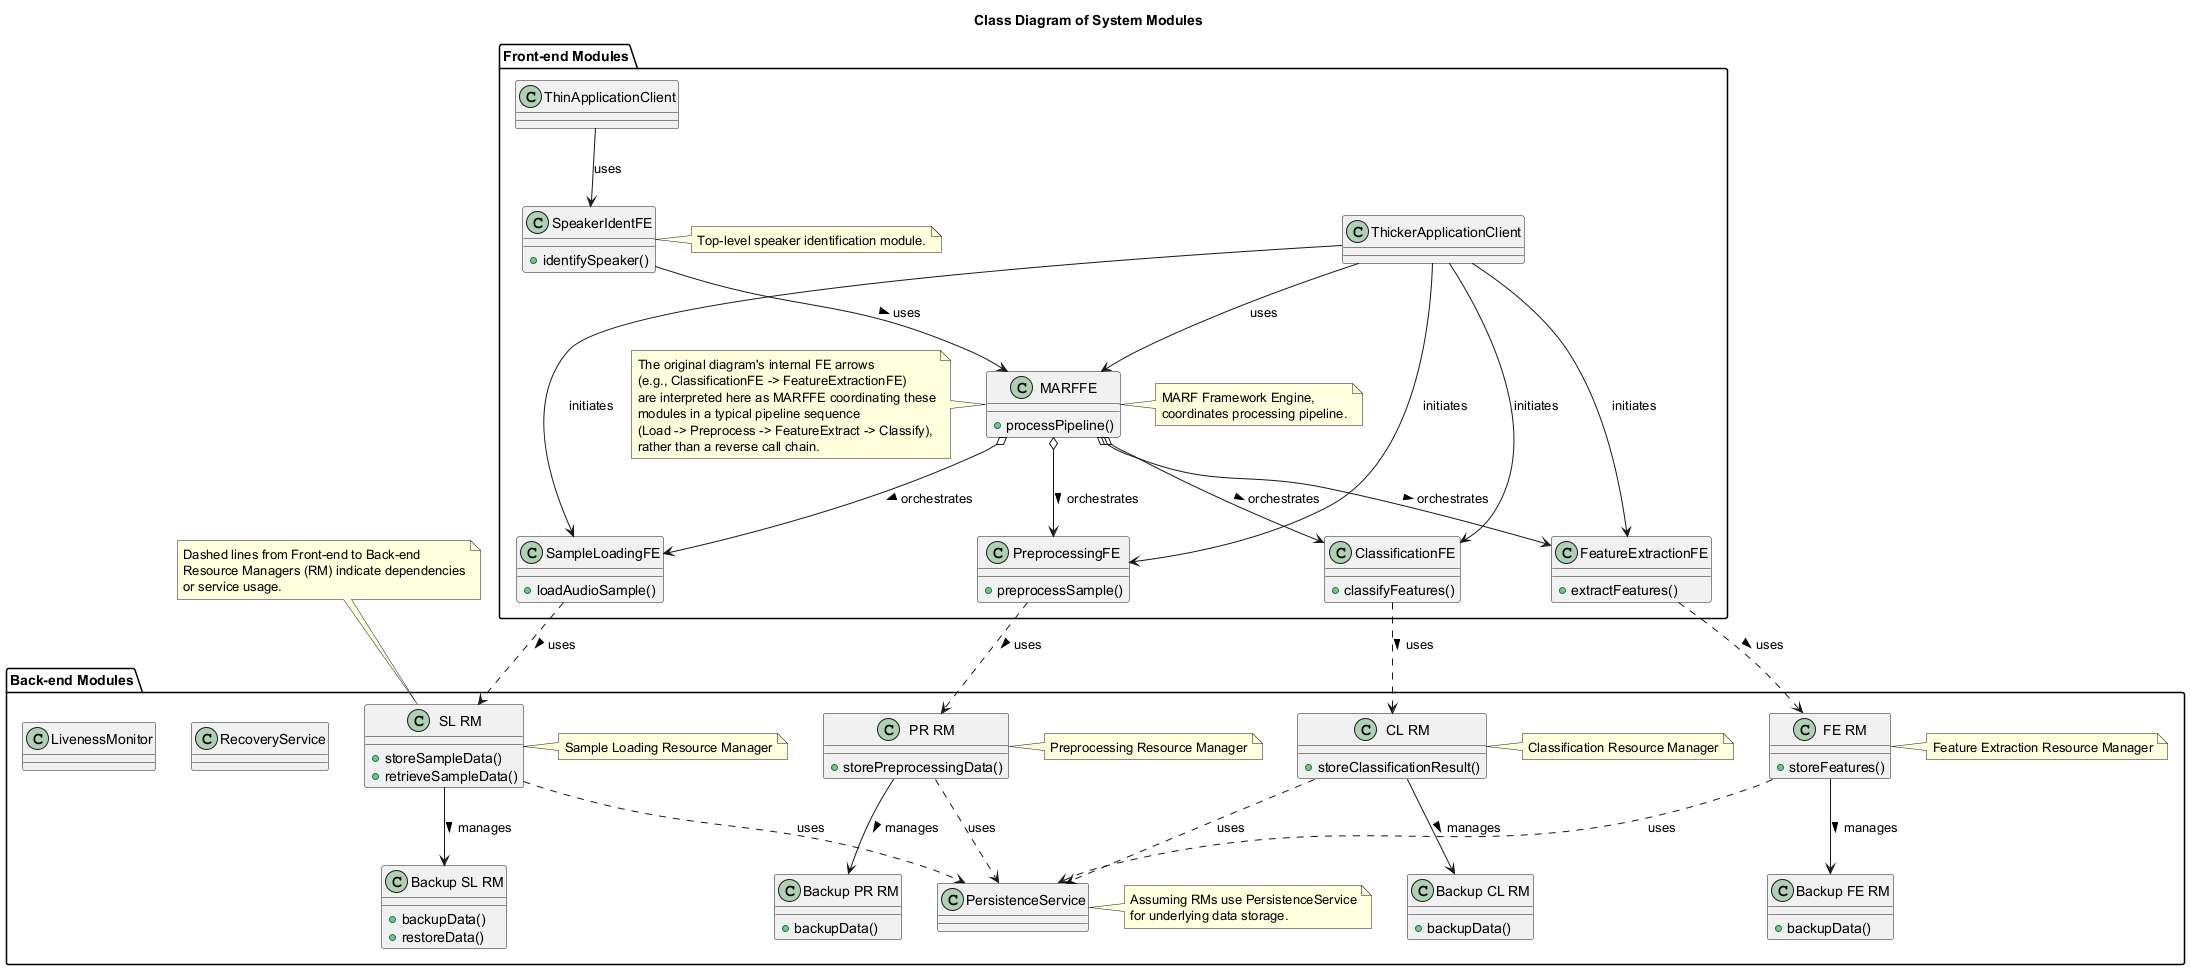

The diagram above was rendered by PlantUML. Its source (embedded in the PNG):
@startuml
title Class Diagram of System Modules

package "Front-end Modules" {
    class ThinApplicationClient
    class ThickerApplicationClient

    class SpeakerIdentFE {
        +identifySpeaker()
    }
    note right: Top-level speaker identification module.

    class MARFFE {
        +processPipeline()
    }
    note right: MARF Framework Engine,  \ncoordinates processing pipeline.

    class SampleLoadingFE {
        +loadAudioSample()
    }
    class PreprocessingFE {
        +preprocessSample()
    }
    class FeatureExtractionFE {
        +extractFeatures()
    }
    class ClassificationFE {
        +classifyFeatures()
    }

    ThinApplicationClient --> SpeakerIdentFE : uses
    ThickerApplicationClient --> MARFFE : uses
    ThickerApplicationClient --> SampleLoadingFE : initiates
    ThickerApplicationClient --> PreprocessingFE : initiates
    ThickerApplicationClient --> FeatureExtractionFE : initiates
    ThickerApplicationClient --> ClassificationFE : initiates

    SpeakerIdentFE --> MARFFE : uses >
    MARFFE o--> SampleLoadingFE : orchestrates >
    MARFFE o--> PreprocessingFE : orchestrates >
    MARFFE o--> FeatureExtractionFE : orchestrates >
    MARFFE o--> ClassificationFE : orchestrates >
    note left of MARFFE
        The original diagram's internal FE arrows
        (e.g., ClassificationFE -> FeatureExtractionFE)
        are interpreted here as MARFFE coordinating these
        modules in a typical pipeline sequence
        (Load -> Preprocess -> FeatureExtract -> Classify),
        rather than a reverse call chain.
    end note
}

package "Back-end Modules" {
    class PersistenceService
    class RecoveryService
    class LivenessMonitor

    class SL_RM as "SL RM" {
        +storeSampleData()
        +retrieveSampleData()
    }
    note right: Sample Loading Resource Manager
    class Backup_SL_RM as "Backup SL RM" {
        +backupData()
        +restoreData()
    }

    class PR_RM as "PR RM" {
        +storePreprocessingData()
    }
    note right: Preprocessing Resource Manager
    class Backup_PR_RM as "Backup PR RM" {
        +backupData()
    }

    class FE_RM as "FE RM" {
        +storeFeatures()
    }
    note right: Feature Extraction Resource Manager
    class Backup_FE_RM as "Backup FE RM" {
        +backupData()
    }

    class CL_RM as "CL RM" {
        +storeClassificationResult()
    }
    note right: Classification Resource Manager
    class Backup_CL_RM as "Backup CL RM" {
        +backupData()
    }

    SL_RM --> Backup_SL_RM : manages >
    PR_RM --> Backup_PR_RM : manages >
    FE_RM --> Backup_FE_RM : manages >
    CL_RM --> Backup_CL_RM : manages >

    SL_RM ..> PersistenceService : uses
    PR_RM ..> PersistenceService : uses
    FE_RM ..> PersistenceService : uses
    CL_RM ..> PersistenceService : uses
    note right of PersistenceService
      Assuming RMs use PersistenceService
      for underlying data storage.
    end note
}

SampleLoadingFE ..> SL_RM : uses >
PreprocessingFE ..> PR_RM : uses >
FeatureExtractionFE ..> FE_RM : uses >
ClassificationFE ..> CL_RM : uses >
note top of SL_RM
  Dashed lines from Front-end to Back-end
  Resource Managers (RM) indicate dependencies
  or service usage.
end note
@enduml